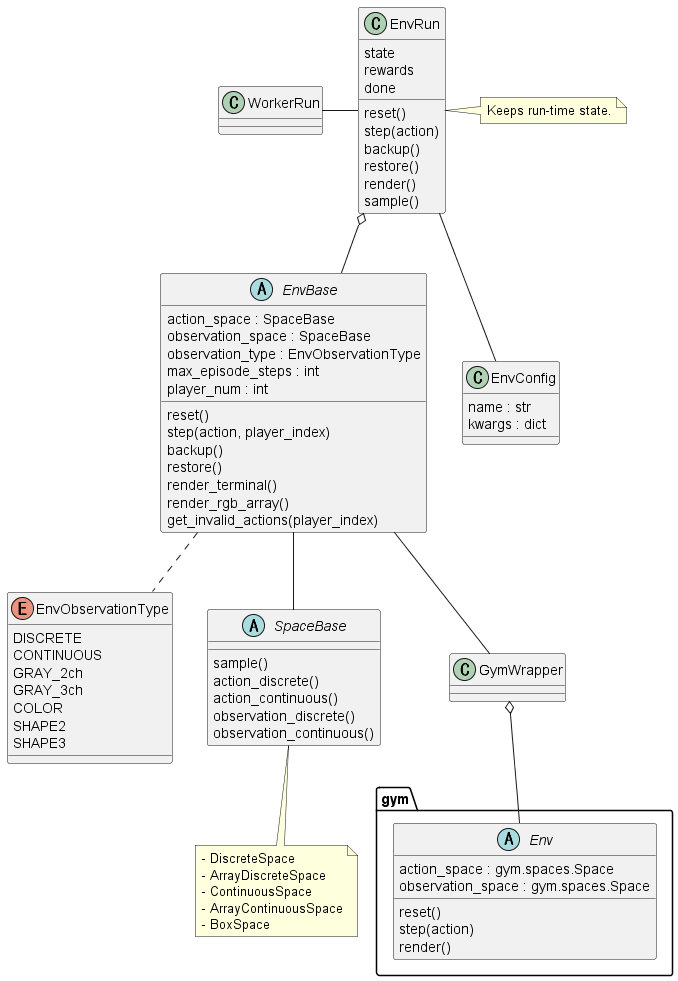

The diagram above was rendered by PlantUML. Its source (embedded in the PNG):
@startuml class_env

enum EnvObservationType {
    DISCRETE
    CONTINUOUS
    GRAY_2ch
    GRAY_3ch
    COLOR
    SHAPE2
    SHAPE3
}


abstract SpaceBase {
    sample()
    action_discrete()
    action_continuous()
    observation_discrete()
    observation_continuous()
}

note as SpaceMemo
- DiscreteSpace
- ArrayDiscreteSpace
- ContinuousSpace
- ArrayContinuousSpace
- BoxSpace
end note

SpaceBase <|-- SpaceMemo


abstract EnvBase {
    action_space : SpaceBase
    observation_space : SpaceBase
    observation_type : EnvObservationType
    max_episode_steps : int
    player_num : int
    reset()
    step(action, player_index)
    backup()
    restore()
    render_terminal()
    render_rgb_array()
    get_invalid_actions(player_index)
} 

EnvBase .. EnvObservationType
EnvBase -- SpaceBase


abstract gym.Env {
    action_space : gym.spaces.Space
    observation_space : gym.spaces.Space
    reset()
    step(action)
    render()
}
class GymWrapper {}

GymWrapper o-- gym.Env
EnvBase -- GymWrapper

abstract SpaceBase {

}


class EnvRun {
    state
    rewards
    done
    reset()
    step(action)
    backup()
    restore()
    render()
    sample()
}
EnvRun o-- EnvBase

note "Keeps run-time state." as EnvRunMemo
EnvRun . EnvRunMemo


class EnvConfig {
    name : str
    kwargs : dict
}
EnvRun -- EnvConfig


class WorkerRun {}
WorkerRun - EnvRun


@enduml